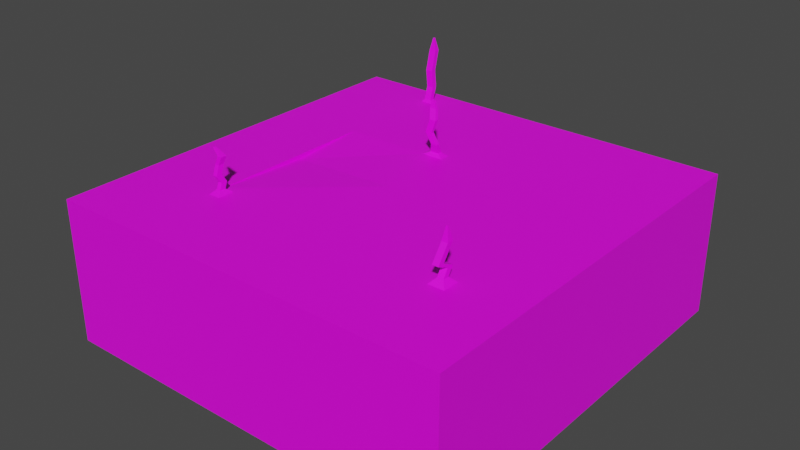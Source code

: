 # Source: CorePrehistoric.blend  (saved by Blender 3.4.6; exported with 4.5.12 LTS)
import bpy
from mathutils import Matrix  # noqa: F401  (used for matrix-valued properties, if any)

bpy.ops.wm.read_factory_settings(use_empty=True)
scene = bpy.context.scene
scene.name = 'Scene'

# ---- collections
col_collection = bpy.data.collections.new('Collection'); scene.collection.children.link(col_collection)

# ---- images (referenced by path relative to the original .blend; pixels are not part of the script)
import os
ASSET_DIR = os.environ.get("B2B_ASSET_DIR", "")  # directory of the original .blend (textures are referenced by path, not embedded)
HERE = os.path.dirname(os.path.abspath(__file__))  # packed textures are extracted next to this script under _unpacked/

def load_image(name, relpath, width, height, colorspace="sRGB"):
    """Load a texture the original file referenced (path relative to the .blend, or extracted next to this script)."""
    p = next((c for c in (os.path.join(HERE, relpath), os.path.join(ASSET_DIR, relpath)) if relpath and os.path.exists(c)), "")
    if p:
        img = bpy.data.images.load(p, check_existing=True)
        img.name = name
    else:  # same state as the original file: an image datablock whose file is absent (Cycles renders it pink)
        img = bpy.data.images.new(name, width, height)
        img.source = "FILE"
        img.filepath = "//" + (relpath or name)
    img.colorspace_settings.name = colorspace
    return img
img_dungeons_2_texture_01_a_png = load_image('Dungeons_2_Texture_01_A.png', 'Dungeons_2_Texture_01_A.png', 1024, 1024, 'sRGB')

# ---- materials (node trees are filled in below, after node groups)
mat_material = bpy.data.materials.new('Material')
mat_material.alpha_threshold = 0.0
mat_material.use_transparent_shadow = False
mat_material.roughness = 0.5
mat_material.line_color = (0.0, 0.0, 0.0, 1.0)

# ---- material node trees
mat_material.use_nodes = True; mat_material.node_tree.nodes.clear()
_N = mat_material.node_tree.nodes; _L = mat_material.node_tree.links
n0 = _N.new('ShaderNodeOutputMaterial'); n0.name = 'Material Output'; n0.location = (300, 300)
n1 = _N.new('ShaderNodeBsdfPrincipled'); n1.name = 'Principled BSDF'; n1.location = (10, 300)
n1.distribution = 'GGX'
n1.subsurface_method = 'RANDOM_WALK_SKIN'
n1.inputs[3].default_value = 1.45
n1.inputs[27].default_value = (0.0, 0.0, 0.0, 1.0)
n1.inputs[28].default_value = 1.0
n2 = _N.new('ShaderNodeTexImage'); n2.name = 'Image Texture'; n2.location = (-292, 105)
n2.image = img_dungeons_2_texture_01_a_png
_L.new(n1.outputs[0], n0.inputs[0])
_L.new(n2.outputs[0], n1.inputs[0])
n0.is_active_output = True

# ---- world
world_world = bpy.data.worlds.new('World'); scene.world = world_world
world_world.use_nodes = True; world_world.node_tree.nodes.clear()
_N = world_world.node_tree.nodes; _L = world_world.node_tree.links
n0 = _N.new('ShaderNodeOutputWorld'); n0.name = 'World Output'; n0.location = (300, 300)
n1 = _N.new('ShaderNodeBackground'); n1.name = 'Background'; n1.location = (10, 300)
n1.inputs[0].default_value = (0.05088, 0.05088, 0.05088, 1.0)
_L.new(n1.outputs[0], n0.inputs[0])
n0.is_active_output = True
world_world.color = (0.05088, 0.05088, 0.05088)
world_world.use_sun_shadow = False
world_world.sun_shadow_jitter_overblur = 0.0

# ---- meshes
me_cube_001 = bpy.data.meshes.new('Cube.001')
me_cube_001.from_pydata([(-1.0, -1.0, -1.23), (-1.0, -1.0, 0.7699), (-1.0, 1.0, -1.23), (-1.0, 1.0, 0.7699), (1.0, -1.0, -1.23), (1.0, -1.0, 0.7699), (1.0, 1.0, -1.23), (1.0, 1.0, 0.7699), (-0.5132, 1.0, 0.7699), (-0.574, 1.0, 0.7699), (-0.574, 0.3412, 0.7694), (-0.574, 0.3949, 0.7699), (1.0, -0.5805, 0.7699), (-1.0, -0.5805, 0.7699), (-0.5132, -0.5805, 0.7699), (-0.574, -0.5805, 0.7699), (1.0, -0.4985, 0.7699), (-0.5132, -0.4985, 0.7699), (-0.574, -0.4985, 0.7699), (1.0, -0.03307, 0.7699), (-0.574, -0.03307, 0.7132), (-0.03934, 1.0, 0.7699), (-0.03934, 0.3412, 0.7699), (-0.03934, 0.3949, 0.7699), (-0.03934, -0.03307, 0.7699), (-0.1455, 0.3412, 0.7699), (-0.1455, 0.3949, 0.7699), (-0.5132, 0.9095, 0.7699), (-0.574, 0.9095, 0.7699), (-0.5132, 0.865, 0.7699), (-0.574, 0.865, 0.7699), (-0.03934, 0.865, 0.7699), (-0.5615, 0.9003, 0.8145), (-0.5257, 0.9003, 0.8145), (-0.5257, 0.8742, 0.8145), (-0.5615, 0.8742, 0.8145), (-0.5615, 0.9192, 0.993), (-0.5257, 0.9192, 0.993), (-0.5257, 0.8931, 0.993), (-0.5615, 0.8931, 0.993), (-0.5615, 0.9098, 1.243), (-0.5257, 0.9098, 1.243), (-0.5257, 0.8836, 1.243), (-0.5615, 0.8836, 1.243), (-0.5615, 0.935, 1.528), (-0.5257, 0.935, 1.528), (-0.5257, 0.9088, 1.528), (-0.5615, 0.9088, 1.528), (-0.5474, 0.9247, 1.707), (-0.5398, 0.9247, 1.707), (-0.5398, 0.9191, 1.707), (-0.5474, 0.9191, 1.707), (-0.1148, 0.3567, 0.8145), (-0.07003, 0.3567, 0.8145), (-0.1148, 0.3794, 0.8145), (-0.07003, 0.3794, 0.8145), (-0.09004, 0.3282, 0.9663), (-0.057, 0.3282, 0.9663), (-0.09004, 0.3449, 0.9663), (-0.057, 0.3449, 0.9663), (-0.1215, 0.3282, 1.109), (-0.0885, 0.3282, 1.109), (-0.1215, 0.3449, 1.109), (-0.0885, 0.3449, 1.109), (-0.09949, 0.3282, 1.296), (-0.06645, 0.3282, 1.296), (-0.09949, 0.3449, 1.296), (-0.06645, 0.3449, 1.296), (-0.1215, 0.3565, 1.421), (-0.0885, 0.3565, 1.421), (-0.1215, 0.3733, 1.421), (-0.0885, 0.3733, 1.421), (-0.109, 0.3629, 1.52), (-0.101, 0.3629, 1.52), (-0.109, 0.3669, 1.52), (-0.101, 0.3669, 1.52), (-0.5327, -0.5248, 0.8235), (-0.5327, -0.5542, 0.8235), (-0.5545, -0.5248, 0.8235), (-0.5545, -0.5542, 0.8235), (-0.5327, -0.5122, 0.9127), (-0.5327, -0.5416, 0.9127), (-0.5545, -0.5122, 0.9127), (-0.5545, -0.5416, 0.9127), (-0.5327, -0.5374, 1.02), (-0.5327, -0.5668, 1.02), (-0.5545, -0.5374, 1.02), (-0.5545, -0.5668, 1.02), (-0.5327, -0.5216, 1.154), (-0.5327, -0.5511, 1.154), (-0.5545, -0.5216, 1.154), (-0.5545, -0.5511, 1.154), (-0.5138, -0.5216, 1.27), (-0.5138, -0.5511, 1.27), (-0.5356, -0.5216, 1.27), (-0.5356, -0.5511, 1.27), (-0.5656, -0.5321, 1.359), (-0.5656, -0.5406, 1.359), (-0.572, -0.5321, 1.359), (-0.572, -0.5406, 1.359), (0.6132, -0.5805, 0.7699), (0.6132, -0.4985, 0.7699), (0.6921, -0.5805, 0.7699), (0.6921, -0.4985, 0.7699), (0.6379, -0.5242, 0.8413), (0.6379, -0.5548, 0.8413), (0.6674, -0.5548, 0.8413), (0.6674, -0.5242, 0.8413), (0.6379, -0.499, 0.9573), (0.6379, -0.5296, 0.9573), (0.6674, -0.5296, 0.9573), (0.6674, -0.499, 0.9573), (0.6379, -0.5557, 1.029), (0.6379, -0.5863, 1.029), (0.6674, -0.5863, 1.029), (0.6674, -0.5557, 1.029), (0.6379, -0.5021, 1.243), (0.6379, -0.5328, 1.243), (0.6674, -0.5328, 1.243), (0.6674, -0.5021, 1.243), (0.6494, -0.514, 1.421), (0.6494, -0.5209, 1.421), (0.656, -0.5209, 1.421), (0.656, -0.514, 1.421)], [], [(3, 2, 0, 1, 13), (29, 30, 11, 26, 23, 31), (18, 15, 79, 78), (22, 25, 10, 20, 24), (17, 14, 100, 101), (23, 26, 54, 55), (8, 9, 28, 27), (6, 4, 0, 2), (3, 13, 15, 18, 20, 10, 11, 30, 28, 9), (7, 19, 16, 12, 5, 4, 6), (21, 8, 27, 29, 31), (28, 30, 35, 32), (11, 10, 25, 26), (32, 35, 39, 36), (27, 28, 32, 33), (30, 29, 34, 35), (29, 27, 33, 34), (37, 36, 40, 41), (33, 32, 36, 37), (35, 34, 38, 39), (34, 33, 37, 38), (43, 42, 46, 47), (39, 38, 42, 43), (38, 37, 41, 42), (36, 39, 43, 40), (44, 47, 51, 48), (42, 41, 45, 46), (40, 43, 47, 44), (41, 40, 44, 45), (49, 48, 51, 50), (45, 44, 48, 49), (47, 46, 50, 51), (46, 45, 49, 50), (55, 54, 58, 59), (26, 25, 52, 54), (25, 22, 53, 52), (22, 23, 55, 53), (57, 59, 63, 61), (53, 55, 59, 57), (52, 53, 57, 56), (54, 52, 56, 58), (62, 60, 64, 66), (56, 57, 61, 60), (58, 56, 60, 62), (59, 58, 62, 63), (65, 67, 71, 69), (63, 62, 66, 67), (61, 63, 67, 65), (60, 61, 65, 64), (69, 71, 75, 73), (64, 65, 69, 68), (66, 64, 68, 70), (67, 66, 70, 71), (75, 74, 72, 73), (68, 69, 73, 72), (70, 68, 72, 74), (71, 70, 74, 75), (79, 77, 81, 83), (17, 18, 78, 76), (15, 14, 77, 79), (14, 17, 76, 77), (81, 80, 84, 85), (77, 76, 80, 81), (76, 78, 82, 80), (78, 79, 83, 82), (84, 86, 90, 88), (80, 82, 86, 84), (82, 83, 87, 86), (83, 81, 85, 87), (91, 89, 93, 95), (86, 87, 91, 90), (87, 85, 89, 91), (85, 84, 88, 89), (92, 94, 98, 96), (89, 88, 92, 93), (88, 90, 94, 92), (90, 91, 95, 94), (96, 98, 99, 97), (94, 95, 99, 98), (95, 93, 97, 99), (93, 92, 96, 97), (24, 20, 18, 17, 101, 103, 16, 19), (14, 15, 13, 1, 5, 12, 102, 100), (5, 1, 0, 4), (100, 102, 106, 105), (16, 103, 102, 12), (21, 31, 23, 22, 24, 19, 7), (21, 7, 6, 2, 3, 9, 8), (106, 107, 111, 110), (102, 103, 107, 106), (101, 100, 105, 104), (103, 101, 104, 107), (111, 108, 112, 115), (105, 106, 110, 109), (107, 104, 108, 111), (104, 105, 109, 108), (114, 115, 119, 118), (108, 109, 113, 112), (110, 111, 115, 114), (109, 110, 114, 113), (117, 118, 122, 121), (113, 114, 118, 117), (115, 112, 116, 119), (112, 113, 117, 116), (123, 120, 121, 122), (119, 116, 120, 123), (116, 117, 121, 120), (118, 119, 123, 122)])
_uv = me_cube_001.uv_layers.new(name='UVMap')
_uv.uv.foreach_set('vector', [0.3099, 0.3275, 0.3091, 0.3275, 0.3091, 0.3266, 0.3099, 0.3266, 0.3099, 0.3268, 0.3103, 0.3268, 0.3104, 0.3268, 0.3104, 0.3276, 0.3097, 0.3276, 0.3095, 0.3276, 0.3095, 0.3268, 0.3104, 0.3292, 0.3104, 0.3293, 0.3104, 0.3293, 0.3104, 0.3292, 0.3095, 0.3277, 0.3097, 0.3277, 0.3104, 0.3277, 0.3104, 0.3284, 0.3095, 0.3284, 0.3103, 0.3292, 0.3103, 0.3293, 0.3084, 0.3293, 0.3084, 0.3292, 0.3095, 0.3276, 0.3097, 0.3276, 0.3097, 0.3276, 0.3095, 0.3276, 0.3103, 0.3266, 0.3104, 0.3266, 0.3104, 0.3268, 0.3103, 0.3268, 0.3091, 0.3284, 0.3091, 0.3292, 0.3082, 0.3292, 0.3082, 0.3284, 0.3111, 0.3266, 0.3111, 0.3293, 0.3104, 0.3293, 0.3104, 0.3292, 0.3104, 0.3284, 0.3104, 0.3277, 0.3104, 0.3276, 0.3104, 0.3268, 0.3104, 0.3268, 0.3104, 0.3266, 0.3099, 0.3284, 0.3099, 0.3288, 0.3099, 0.329, 0.3099, 0.3291, 0.3099, 0.3292, 0.3091, 0.3292, 0.3091, 0.3284, 0.3095, 0.3266, 0.3103, 0.3266, 0.3103, 0.3268, 0.3103, 0.3268, 0.3095, 0.3268, 0.3104, 0.3268, 0.3104, 0.3268, 0.3104, 0.3268, 0.3104, 0.3268, 0.3104, 0.3276, 0.3104, 0.3277, 0.3097, 0.3277, 0.3097, 0.3276, 0.7822, 0.4484, 0.7821, 0.4485, 0.7821, 0.4485, 0.7822, 0.4484, 0.3103, 0.3268, 0.3104, 0.3268, 0.3104, 0.3268, 0.3103, 0.3268, 0.3104, 0.3268, 0.3103, 0.3268, 0.3103, 0.3268, 0.3104, 0.3268, 0.3103, 0.3268, 0.3103, 0.3268, 0.3103, 0.3268, 0.3103, 0.3268, 0.782, 0.4484, 0.7822, 0.4484, 0.7822, 0.4484, 0.782, 0.4484, 0.782, 0.4484, 0.7822, 0.4484, 0.7822, 0.4484, 0.782, 0.4484, 0.7821, 0.4485, 0.782, 0.4485, 0.782, 0.4485, 0.7821, 0.4485, 0.782, 0.4485, 0.782, 0.4484, 0.782, 0.4484, 0.782, 0.4485, 0.7821, 0.4485, 0.782, 0.4485, 0.782, 0.4485, 0.7821, 0.4485, 0.7821, 0.4485, 0.782, 0.4485, 0.782, 0.4485, 0.7821, 0.4485, 0.782, 0.4485, 0.782, 0.4484, 0.782, 0.4484, 0.782, 0.4485, 0.7822, 0.4484, 0.7821, 0.4485, 0.7821, 0.4485, 0.7822, 0.4484, 0.4659, 0.02829, 0.4659, 0.02836, 0.4659, 0.02836, 0.4659, 0.02829, 0.782, 0.4485, 0.782, 0.4484, 0.782, 0.4484, 0.782, 0.4485, 0.7822, 0.4484, 0.7821, 0.4485, 0.7821, 0.4485, 0.7822, 0.4484, 0.782, 0.4484, 0.7822, 0.4484, 0.7822, 0.4484, 0.782, 0.4484, 0.4658, 0.02828, 0.4659, 0.02829, 0.4659, 0.02836, 0.4658, 0.02835, 0.4658, 0.02828, 0.4659, 0.02829, 0.4659, 0.02829, 0.4658, 0.02828, 0.4659, 0.02836, 0.4658, 0.02835, 0.4658, 0.02835, 0.4659, 0.02836, 0.4658, 0.02835, 0.4658, 0.02828, 0.4658, 0.02828, 0.4658, 0.02835, 0.781, 0.4491, 0.7812, 0.4491, 0.7812, 0.4491, 0.781, 0.4491, 0.3097, 0.3276, 0.3097, 0.3277, 0.3097, 0.3277, 0.3097, 0.3276, 0.3097, 0.3277, 0.3095, 0.3277, 0.3095, 0.3277, 0.3097, 0.3277, 0.3095, 0.3277, 0.3095, 0.3276, 0.3095, 0.3276, 0.3095, 0.3277, 0.7809, 0.4492, 0.781, 0.4491, 0.781, 0.4491, 0.7809, 0.4492, 0.7809, 0.4492, 0.781, 0.4491, 0.781, 0.4491, 0.7809, 0.4492, 0.7811, 0.4492, 0.7809, 0.4492, 0.7809, 0.4492, 0.7811, 0.4492, 0.7812, 0.4491, 0.7811, 0.4492, 0.7811, 0.4492, 0.7812, 0.4491, 0.4649, 0.02901, 0.4649, 0.02909, 0.4649, 0.02909, 0.4649, 0.02901, 0.7811, 0.4492, 0.7809, 0.4492, 0.7809, 0.4492, 0.7811, 0.4492, 0.7812, 0.4491, 0.7811, 0.4492, 0.7811, 0.4492, 0.7812, 0.4491, 0.781, 0.4491, 0.7812, 0.4491, 0.7812, 0.4491, 0.781, 0.4491, 0.4755, 0.03373, 0.4756, 0.03365, 0.4756, 0.03365, 0.4755, 0.03373, 0.4647, 0.029, 0.4649, 0.02901, 0.4649, 0.02901, 0.4647, 0.029, 0.4647, 0.02908, 0.4647, 0.029, 0.4647, 0.029, 0.4647, 0.02908, 0.4649, 0.02909, 0.4647, 0.02908, 0.4647, 0.02908, 0.4649, 0.02909, 0.4647, 0.02908, 0.4647, 0.029, 0.4647, 0.029, 0.4647, 0.02908, 0.4757, 0.03374, 0.4755, 0.03373, 0.4755, 0.03373, 0.4757, 0.03374, 0.4758, 0.03366, 0.4757, 0.03374, 0.4757, 0.03374, 0.4758, 0.03366, 0.4756, 0.03365, 0.4758, 0.03366, 0.4758, 0.03366, 0.4756, 0.03365, 0.4647, 0.029, 0.4649, 0.02901, 0.4649, 0.02909, 0.4647, 0.02908, 0.4649, 0.02909, 0.4647, 0.02908, 0.4647, 0.02908, 0.4649, 0.02909, 0.4649, 0.02901, 0.4649, 0.02909, 0.4649, 0.02909, 0.4649, 0.02901, 0.4647, 0.029, 0.4649, 0.02901, 0.4649, 0.02901, 0.4647, 0.029, 0.7816, 0.4506, 0.7815, 0.4506, 0.7815, 0.4506, 0.7816, 0.4506, 0.3103, 0.3292, 0.3104, 0.3292, 0.3104, 0.3292, 0.3103, 0.3292, 0.3104, 0.3293, 0.3103, 0.3293, 0.3103, 0.3293, 0.3104, 0.3293, 0.3103, 0.3293, 0.3103, 0.3292, 0.3103, 0.3292, 0.3103, 0.3293, 0.7815, 0.4506, 0.7815, 0.4505, 0.7815, 0.4505, 0.7815, 0.4506, 0.7815, 0.4506, 0.7815, 0.4505, 0.7815, 0.4505, 0.7815, 0.4506, 0.7815, 0.4505, 0.7816, 0.4505, 0.7816, 0.4505, 0.7815, 0.4505, 0.7816, 0.4505, 0.7816, 0.4506, 0.7816, 0.4506, 0.7816, 0.4505, 0.7815, 0.4505, 0.7816, 0.4505, 0.7816, 0.4505, 0.7815, 0.4505, 0.7815, 0.4505, 0.7816, 0.4505, 0.7816, 0.4505, 0.7815, 0.4505, 0.7816, 0.4505, 0.7816, 0.4506, 0.7816, 0.4506, 0.7816, 0.4505, 0.7816, 0.4506, 0.7815, 0.4506, 0.7815, 0.4506, 0.7816, 0.4506, 0.315, 0.3824, 0.3149, 0.3824, 0.3149, 0.3824, 0.315, 0.3824, 0.7816, 0.4505, 0.7816, 0.4506, 0.7816, 0.4506, 0.7816, 0.4505, 0.7816, 0.4506, 0.7815, 0.4506, 0.7815, 0.4506, 0.7816, 0.4506, 0.7815, 0.4506, 0.7815, 0.4505, 0.7815, 0.4505, 0.7815, 0.4506, 0.3149, 0.3823, 0.315, 0.3823, 0.315, 0.3823, 0.3149, 0.3823, 0.3149, 0.3824, 0.3149, 0.3823, 0.3149, 0.3823, 0.3149, 0.3824, 0.3149, 0.3823, 0.315, 0.3823, 0.315, 0.3823, 0.3149, 0.3823, 0.315, 0.3823, 0.315, 0.3824, 0.315, 0.3824, 0.315, 0.3823, 0.3149, 0.3823, 0.315, 0.3823, 0.315, 0.3824, 0.3149, 0.3824, 0.315, 0.3823, 0.315, 0.3824, 0.315, 0.3824, 0.315, 0.3823, 0.315, 0.3824, 0.3149, 0.3824, 0.3149, 0.3824, 0.315, 0.3824, 0.3149, 0.3824, 0.3149, 0.3823, 0.3149, 0.3823, 0.3149, 0.3824, 0.3095, 0.3284, 0.3104, 0.3284, 0.3104, 0.3292, 0.3103, 0.3292, 0.3084, 0.3292, 0.3082, 0.3292, 0.3077, 0.3292, 0.3077, 0.3284, 0.3103, 0.3293, 0.3104, 0.3293, 0.3111, 0.3293, 0.3111, 0.33, 0.3077, 0.33, 0.3077, 0.3293, 0.3082, 0.3293, 0.3084, 0.3293, 0.3099, 0.3283, 0.3099, 0.3294, 0.3088, 0.3294, 0.3088, 0.3283, 0.3084, 0.3293, 0.3082, 0.3293, 0.3082, 0.3293, 0.3084, 0.3293, 0.3077, 0.3292, 0.3082, 0.3292, 0.3082, 0.3293, 0.3077, 0.3293, 0.3095, 0.3266, 0.3095, 0.3268, 0.3095, 0.3276, 0.3095, 0.3277, 0.3095, 0.3284, 0.3077, 0.3284, 0.3077, 0.3266, 0.3099, 0.3279, 0.3099, 0.3284, 0.3091, 0.3284, 0.3091, 0.3275, 0.3099, 0.3275, 0.3099, 0.3277, 0.3099, 0.3277, 0.7792, 0.4505, 0.7792, 0.4504, 0.7792, 0.4504, 0.7792, 0.4505, 0.3082, 0.3293, 0.3082, 0.3292, 0.3082, 0.3292, 0.3082, 0.3293, 0.3084, 0.3292, 0.3084, 0.3293, 0.3084, 0.3293, 0.3084, 0.3292, 0.3082, 0.3292, 0.3084, 0.3292, 0.3084, 0.3292, 0.3082, 0.3292, 0.7792, 0.4504, 0.7794, 0.4504, 0.7794, 0.4504, 0.7792, 0.4504, 0.7794, 0.4505, 0.7792, 0.4505, 0.7792, 0.4505, 0.7794, 0.4505, 0.7792, 0.4504, 0.7794, 0.4504, 0.7794, 0.4504, 0.7792, 0.4504, 0.7794, 0.4504, 0.7794, 0.4505, 0.7794, 0.4505, 0.7794, 0.4504, 0.7792, 0.4505, 0.7792, 0.4504, 0.7792, 0.4504, 0.7792, 0.4505, 0.7794, 0.4504, 0.7794, 0.4505, 0.7794, 0.4505, 0.7794, 0.4504, 0.7792, 0.4505, 0.7792, 0.4504, 0.7792, 0.4504, 0.7792, 0.4505, 0.7794, 0.4505, 0.7792, 0.4505, 0.7792, 0.4505, 0.7794, 0.4505, 0.4151, 0.03349, 0.4149, 0.03348, 0.4149, 0.03348, 0.4151, 0.03349, 0.7794, 0.4505, 0.7792, 0.4505, 0.7792, 0.4505, 0.7794, 0.4505, 0.7792, 0.4504, 0.7794, 0.4504, 0.7794, 0.4504, 0.7792, 0.4504, 0.7794, 0.4504, 0.7794, 0.4505, 0.7794, 0.4505, 0.7794, 0.4504, 0.4149, 0.03336, 0.4151, 0.03337, 0.4151, 0.03349, 0.4149, 0.03348, 0.4149, 0.03336, 0.4151, 0.03337, 0.4151, 0.03337, 0.4149, 0.03336, 0.4151, 0.03337, 0.4151, 0.03349, 0.4151, 0.03349, 0.4151, 0.03337, 0.4149, 0.03348, 0.4149, 0.03336, 0.4149, 0.03336, 0.4149, 0.03348])
me_cube_001.materials.append(mat_material)
me_cube_001.update()

# ---- objects
ob_cube = bpy.data.objects.new('Cube', me_cube_001)

# ---- transforms, parenting, visibility, modifiers, constraints
ob_cube.location = (0.0, 0.0, 0.0)
ob_cube.scale = (2.5, 2.5, 0.8825)

# ---- collection membership
col_collection.objects.link(ob_cube)

# ---- scene / render settings (as saved in the file)
scene.frame_start = 1; scene.frame_end = 250; scene.frame_set(1)
scene.render.engine = 'BLENDER_EEVEE_NEXT'
scene.cycles.sampling_pattern = 'TABULATED_SOBOL'
scene.cycles.use_light_tree = False
scene.view_settings.view_transform = 'Filmic'
bpy.context.view_layer.update()

# ---- added for rendering (the .blend has no active camera and no usable light): camera, sun
cam_auto = bpy.data.cameras.new('AutoCamera')
cam_auto.lens = 50.0
cam_auto.sensor_width = 36.0
cam_auto.clip_end = 1000.0
ob_auto_camera = bpy.data.objects.new('AutoCamera', cam_auto)
scene.collection.objects.link(ob_auto_camera)
ob_auto_camera.location = (6.96801, -8.36161, 5.78483)
ob_auto_camera.rotation_euler = (1.09748, -7.21219e-08, 0.694738)
scene.camera = ob_auto_camera
light_auto_sun = bpy.data.lights.new('AutoSun', 'SUN')
light_auto_sun.energy = 3.0
light_auto_sun.angle = 0.0523599
ob_auto_sun = bpy.data.objects.new('AutoSun', light_auto_sun)
scene.collection.objects.link(ob_auto_sun)
ob_auto_sun.rotation_euler = (0.872665, 0.174533, 0.523599)
bpy.context.view_layer.update()
